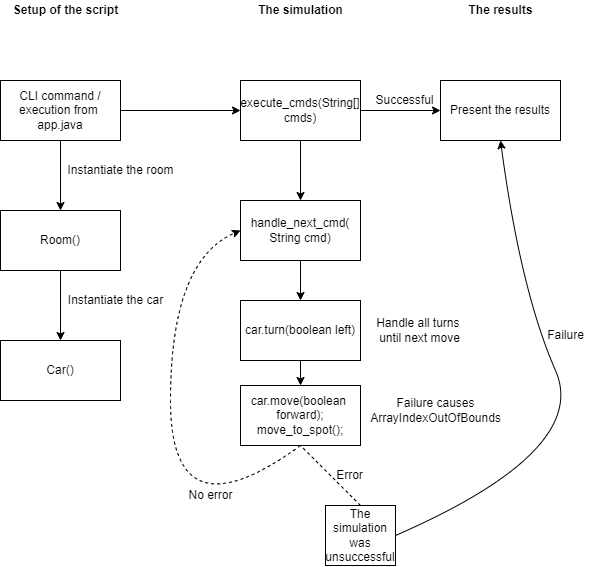

The diagram above was exported from draw.io. Its source (the exported page's mxGraphModel, read from the mxfile embedded in the PNG):
<mxGraphModel dx="1464" dy="587" grid="1" gridSize="10" guides="1" tooltips="1" connect="1" arrows="1" fold="1" page="1" pageScale="1" pageWidth="827" pageHeight="1169" math="0" shadow="0">
  <root>
    <mxCell id="0" />
    <mxCell id="1" parent="0" />
    <mxCell id="maYTgMBKUkVeGNiJ-Erh-4" style="edgeStyle=orthogonalEdgeStyle;rounded=0;orthogonalLoop=1;jettySize=auto;html=1;exitX=0.5;exitY=1;exitDx=0;exitDy=0;entryX=0.5;entryY=0;entryDx=0;entryDy=0;" edge="1" parent="1" source="maYTgMBKUkVeGNiJ-Erh-2" target="maYTgMBKUkVeGNiJ-Erh-3">
      <mxGeometry relative="1" as="geometry" />
    </mxCell>
    <mxCell id="maYTgMBKUkVeGNiJ-Erh-13" style="edgeStyle=orthogonalEdgeStyle;rounded=0;orthogonalLoop=1;jettySize=auto;html=1;exitX=1;exitY=0.5;exitDx=0;exitDy=0;entryX=0;entryY=0.5;entryDx=0;entryDy=0;" edge="1" parent="1" source="maYTgMBKUkVeGNiJ-Erh-2" target="maYTgMBKUkVeGNiJ-Erh-12">
      <mxGeometry relative="1" as="geometry" />
    </mxCell>
    <mxCell id="maYTgMBKUkVeGNiJ-Erh-2" value="CLI command / execution from &lt;br&gt;app.java" style="rounded=0;whiteSpace=wrap;html=1;" vertex="1" parent="1">
      <mxGeometry x="80" y="100" width="120" height="60" as="geometry" />
    </mxCell>
    <mxCell id="maYTgMBKUkVeGNiJ-Erh-7" style="edgeStyle=orthogonalEdgeStyle;rounded=0;orthogonalLoop=1;jettySize=auto;html=1;exitX=0.5;exitY=1;exitDx=0;exitDy=0;entryX=0.5;entryY=0;entryDx=0;entryDy=0;" edge="1" parent="1" source="maYTgMBKUkVeGNiJ-Erh-3" target="maYTgMBKUkVeGNiJ-Erh-6">
      <mxGeometry relative="1" as="geometry" />
    </mxCell>
    <mxCell id="maYTgMBKUkVeGNiJ-Erh-3" value="Room()" style="rounded=0;whiteSpace=wrap;html=1;" vertex="1" parent="1">
      <mxGeometry x="80" y="230" width="120" height="60" as="geometry" />
    </mxCell>
    <mxCell id="maYTgMBKUkVeGNiJ-Erh-5" value="Instantiate the room" style="text;html=1;align=center;verticalAlign=middle;resizable=0;points=[];autosize=1;strokeColor=none;fillColor=none;" vertex="1" parent="1">
      <mxGeometry x="140" y="180" width="120" height="20" as="geometry" />
    </mxCell>
    <mxCell id="maYTgMBKUkVeGNiJ-Erh-6" value="Car()" style="rounded=0;whiteSpace=wrap;html=1;" vertex="1" parent="1">
      <mxGeometry x="80" y="360" width="120" height="60" as="geometry" />
    </mxCell>
    <mxCell id="maYTgMBKUkVeGNiJ-Erh-9" value="Instantiate the car" style="text;html=1;align=center;verticalAlign=middle;resizable=0;points=[];autosize=1;strokeColor=none;fillColor=none;" vertex="1" parent="1">
      <mxGeometry x="140" y="310" width="110" height="20" as="geometry" />
    </mxCell>
    <mxCell id="maYTgMBKUkVeGNiJ-Erh-10" value="Setup of the script" style="text;html=1;align=center;verticalAlign=middle;resizable=0;points=[];autosize=1;strokeColor=none;fillColor=none;fontStyle=1" vertex="1" parent="1">
      <mxGeometry x="85" y="20" width="120" height="20" as="geometry" />
    </mxCell>
    <mxCell id="maYTgMBKUkVeGNiJ-Erh-26" style="edgeStyle=orthogonalEdgeStyle;rounded=0;orthogonalLoop=1;jettySize=auto;html=1;exitX=0.5;exitY=1;exitDx=0;exitDy=0;entryX=0.5;entryY=0;entryDx=0;entryDy=0;" edge="1" parent="1" source="maYTgMBKUkVeGNiJ-Erh-12" target="maYTgMBKUkVeGNiJ-Erh-25">
      <mxGeometry relative="1" as="geometry" />
    </mxCell>
    <mxCell id="maYTgMBKUkVeGNiJ-Erh-35" value="" style="edgeStyle=orthogonalEdgeStyle;rounded=0;orthogonalLoop=1;jettySize=auto;html=1;" edge="1" parent="1" source="maYTgMBKUkVeGNiJ-Erh-12" target="maYTgMBKUkVeGNiJ-Erh-34">
      <mxGeometry relative="1" as="geometry" />
    </mxCell>
    <mxCell id="maYTgMBKUkVeGNiJ-Erh-12" value="execute_cmds(String[] cmds)" style="rounded=0;whiteSpace=wrap;html=1;" vertex="1" parent="1">
      <mxGeometry x="320" y="100" width="120" height="60" as="geometry" />
    </mxCell>
    <mxCell id="maYTgMBKUkVeGNiJ-Erh-14" value="&lt;b&gt;The simulation&lt;/b&gt;" style="text;html=1;align=center;verticalAlign=middle;resizable=0;points=[];autosize=1;strokeColor=none;fillColor=none;" vertex="1" parent="1">
      <mxGeometry x="330" y="20" width="100" height="20" as="geometry" />
    </mxCell>
    <mxCell id="maYTgMBKUkVeGNiJ-Erh-15" value="car.move(boolean&amp;nbsp;&lt;br&gt;forward);&lt;br&gt;move_to_spot();" style="rounded=0;whiteSpace=wrap;html=1;" vertex="1" parent="1">
      <mxGeometry x="320" y="405" width="120" height="60" as="geometry" />
    </mxCell>
    <mxCell id="maYTgMBKUkVeGNiJ-Erh-20" value="" style="endArrow=none;dashed=1;html=1;rounded=0;entryX=0.5;entryY=1;entryDx=0;entryDy=0;exitX=0.5;exitY=0;exitDx=0;exitDy=0;" edge="1" parent="1" source="maYTgMBKUkVeGNiJ-Erh-21" target="maYTgMBKUkVeGNiJ-Erh-15">
      <mxGeometry width="50" height="50" relative="1" as="geometry">
        <mxPoint x="455" y="505" as="sourcePoint" />
        <mxPoint x="459" y="505" as="targetPoint" />
      </mxGeometry>
    </mxCell>
    <mxCell id="maYTgMBKUkVeGNiJ-Erh-21" value="The simulation was unsuccessful" style="whiteSpace=wrap;html=1;" vertex="1" parent="1">
      <mxGeometry x="405" y="525" width="70" height="60" as="geometry" />
    </mxCell>
    <mxCell id="maYTgMBKUkVeGNiJ-Erh-22" value="No error" style="text;html=1;align=center;verticalAlign=middle;resizable=0;points=[];autosize=1;strokeColor=none;fillColor=none;" vertex="1" parent="1">
      <mxGeometry x="260" y="505" width="60" height="20" as="geometry" />
    </mxCell>
    <mxCell id="maYTgMBKUkVeGNiJ-Erh-23" value="Error" style="text;html=1;align=center;verticalAlign=middle;resizable=0;points=[];autosize=1;strokeColor=none;fillColor=none;" vertex="1" parent="1">
      <mxGeometry x="409" y="485" width="40" height="20" as="geometry" />
    </mxCell>
    <mxCell id="maYTgMBKUkVeGNiJ-Erh-24" value="" style="curved=1;endArrow=classic;html=1;rounded=0;entryX=0;entryY=0.5;entryDx=0;entryDy=0;dashed=1;exitX=0.5;exitY=1;exitDx=0;exitDy=0;" edge="1" parent="1" source="maYTgMBKUkVeGNiJ-Erh-15" target="maYTgMBKUkVeGNiJ-Erh-25">
      <mxGeometry width="50" height="50" relative="1" as="geometry">
        <mxPoint x="370" y="470" as="sourcePoint" />
        <mxPoint x="280" y="240" as="targetPoint" />
        <Array as="points">
          <mxPoint x="250" y="560" />
          <mxPoint x="250" y="280" />
        </Array>
      </mxGeometry>
    </mxCell>
    <mxCell id="maYTgMBKUkVeGNiJ-Erh-29" style="edgeStyle=orthogonalEdgeStyle;rounded=0;orthogonalLoop=1;jettySize=auto;html=1;exitX=0.5;exitY=1;exitDx=0;exitDy=0;entryX=0.5;entryY=0;entryDx=0;entryDy=0;" edge="1" parent="1" source="maYTgMBKUkVeGNiJ-Erh-25" target="maYTgMBKUkVeGNiJ-Erh-28">
      <mxGeometry relative="1" as="geometry" />
    </mxCell>
    <mxCell id="maYTgMBKUkVeGNiJ-Erh-25" value="handle_next_cmd(&lt;br&gt;String cmd)" style="rounded=0;whiteSpace=wrap;html=1;" vertex="1" parent="1">
      <mxGeometry x="320" y="220" width="120" height="60" as="geometry" />
    </mxCell>
    <mxCell id="maYTgMBKUkVeGNiJ-Erh-30" style="edgeStyle=orthogonalEdgeStyle;rounded=0;orthogonalLoop=1;jettySize=auto;html=1;exitX=0.5;exitY=1;exitDx=0;exitDy=0;entryX=0.5;entryY=0;entryDx=0;entryDy=0;" edge="1" parent="1" source="maYTgMBKUkVeGNiJ-Erh-28" target="maYTgMBKUkVeGNiJ-Erh-15">
      <mxGeometry relative="1" as="geometry" />
    </mxCell>
    <mxCell id="maYTgMBKUkVeGNiJ-Erh-28" value="car.turn(boolean left)" style="rounded=0;whiteSpace=wrap;html=1;" vertex="1" parent="1">
      <mxGeometry x="320" y="320" width="120" height="60" as="geometry" />
    </mxCell>
    <mxCell id="maYTgMBKUkVeGNiJ-Erh-33" value="Handle all turns &lt;br&gt;until next move" style="text;html=1;align=center;verticalAlign=middle;resizable=0;points=[];autosize=1;strokeColor=none;fillColor=none;" vertex="1" parent="1">
      <mxGeometry x="449" y="335" width="100" height="30" as="geometry" />
    </mxCell>
    <mxCell id="maYTgMBKUkVeGNiJ-Erh-34" value="Present the results" style="whiteSpace=wrap;html=1;rounded=0;" vertex="1" parent="1">
      <mxGeometry x="520" y="100" width="120" height="60" as="geometry" />
    </mxCell>
    <mxCell id="maYTgMBKUkVeGNiJ-Erh-36" value="Failure causes&lt;br&gt;ArrayIndexOutOfBounds" style="text;html=1;align=center;verticalAlign=middle;resizable=0;points=[];autosize=1;strokeColor=none;fillColor=none;" vertex="1" parent="1">
      <mxGeometry x="440" y="415" width="150" height="30" as="geometry" />
    </mxCell>
    <mxCell id="maYTgMBKUkVeGNiJ-Erh-37" value="&lt;b&gt;The results&lt;/b&gt;" style="text;html=1;align=center;verticalAlign=middle;resizable=0;points=[];autosize=1;strokeColor=none;fillColor=none;" vertex="1" parent="1">
      <mxGeometry x="540" y="20" width="80" height="20" as="geometry" />
    </mxCell>
    <mxCell id="maYTgMBKUkVeGNiJ-Erh-38" value="Successful" style="text;html=1;align=center;verticalAlign=middle;resizable=0;points=[];autosize=1;strokeColor=none;fillColor=none;" vertex="1" parent="1">
      <mxGeometry x="449" y="110" width="70" height="20" as="geometry" />
    </mxCell>
    <mxCell id="maYTgMBKUkVeGNiJ-Erh-39" value="" style="curved=1;endArrow=classic;html=1;rounded=0;exitX=1;exitY=0.5;exitDx=0;exitDy=0;entryX=0.5;entryY=1;entryDx=0;entryDy=0;" edge="1" parent="1" source="maYTgMBKUkVeGNiJ-Erh-21" target="maYTgMBKUkVeGNiJ-Erh-34">
      <mxGeometry width="50" height="50" relative="1" as="geometry">
        <mxPoint x="570" y="510" as="sourcePoint" />
        <mxPoint x="620" y="460" as="targetPoint" />
        <Array as="points">
          <mxPoint x="670" y="470" />
          <mxPoint x="600" y="310" />
        </Array>
      </mxGeometry>
    </mxCell>
    <mxCell id="maYTgMBKUkVeGNiJ-Erh-40" value="Failure" style="text;html=1;align=center;verticalAlign=middle;resizable=0;points=[];autosize=1;strokeColor=none;fillColor=none;" vertex="1" parent="1">
      <mxGeometry x="620" y="345" width="50" height="20" as="geometry" />
    </mxCell>
  </root>
</mxGraphModel>